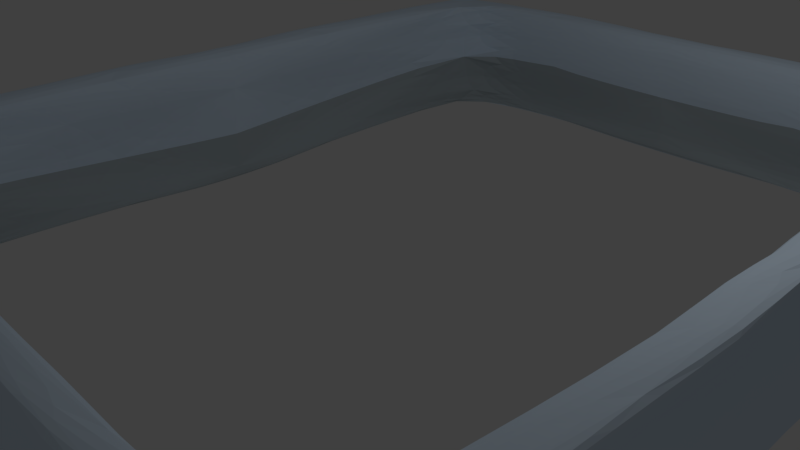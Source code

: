 # Source: icecave_inside_walls.blend  (saved by Blender 2.79.0; exported with 4.5.12 LTS)
import bpy
from mathutils import Matrix  # noqa: F401  (used for matrix-valued properties, if any)

bpy.ops.wm.read_factory_settings(use_empty=True)
scene = bpy.context.scene
scene.name = 'Scene'

# ---- collections
col_collection_1 = bpy.data.collections.new('Collection 1'); scene.collection.children.link(col_collection_1)

# ---- materials (node trees are filled in below, after node groups)
mat_grey_cave = bpy.data.materials.new('grey cave')
mat_grey_cave.alpha_threshold = 0.0
mat_grey_cave.use_transparent_shadow = False
mat_grey_cave.diffuse_color = (0.7157, 0.8554, 1.0, 1.0)
mat_grey_cave.specular_color = (0.08921, 0.326, 1.0)
mat_grey_cave.roughness = 0.5
mat_grey_cave.specular_intensity = 1.0
mat_ice70 = bpy.data.materials.new('ice70')
mat_ice70.alpha_threshold = 0.0
mat_ice70.use_transparent_shadow = False
mat_ice70.diffuse_color = (0.4685, 0.5379, 0.5705, 1.0)
mat_ice70.specular_color = (0.351, 0.6133, 0.65)
mat_ice70.roughness = 0.5
mat_ice70.specular_intensity = 1.0

# ---- material node trees

# ---- world
world_world = bpy.data.worlds.new('World'); scene.world = world_world
world_world.color = (0.05088, 0.05088, 0.05088)
world_world.use_sun_shadow = False
world_world.sun_shadow_jitter_overblur = 0.0
world_world.cycles.sampling_method = 'MANUAL'

# ---- cameras
cam_camera = bpy.data.cameras.new('Camera')
cam_camera.clip_end = 100.0
cam_camera.lens = 35.0
cam_camera.sensor_width = 32.0
cam_camera.sensor_height = 18.0
cam_camera.ortho_scale = 7.314
cam_camera.dof.focus_distance = 0.0
cam_camera.dof.aperture_fstop = 128.0

# ---- lights
light_lamp = bpy.data.lights.new('Lamp', 'POINT')
light_lamp.transmission_factor = 0.0
light_lamp.cutoff_distance = 30.0
light_lamp.energy = 100.0
light_lamp.shadow_buffer_clip_start = 1.001
light_lamp.shadow_soft_size = 0.1
light_lamp.shadow_maximum_resolution = 0.006
light_lamp.use_absolute_resolution = True

# ---- meshes
me_cube_001 = bpy.data.meshes.new('Cube.001')
me_cube_001.from_pydata([(-4.355, 5.569, 0.9102), (-4.151, 5.456, -0.8497), (-3.939, 4.941, 0.9802), (-4.091, 5.097, -0.8497), (-4.546, 5.456, 0.8406), (-4.608, 5.456, -0.8497), (-4.546, 5.05, 0.9802), (-4.608, 5.05, -0.8497), (0.0, 5.177, 0.9802), (0.0, 5.154, -0.8497), (0.0, 5.662, 0.9802), (0.0, 5.456, -0.8497), (-4.049, 0.0, 0.9802), (-4.695, 0.0, 0.9802), (-4.608, 0.0, -0.8497), (-4.149, 0.0, -1.099), (-4.073, 2.099, 0.9802), (-4.111, 2.099, -0.9665), (-4.662, 2.334, 0.9802), (-4.608, 2.334, -0.8497), (-3.941, 5.068, 0.1366), (-4.151, 5.456, 0.1366), (-4.608, 5.456, 0.1366), (-4.608, 5.05, 0.1366), (0.0, 5.1, 0.1366), (0.0, 5.456, 0.1366), (-4.151, 0.0, -0.3493), (-4.608, 0.0, 0.1366), (-4.67, 2.334, 0.1366), (-4.496, 1.993, -0.3449), (-2.659, 5.456, -0.8497), (-2.318, 5.302, -0.8497), (-2.648, 5.208, 0.9802), (-2.863, 5.621, 0.9802), (-2.659, 5.456, 0.1366), (-2.387, 5.066, 0.1366), (-4.341, 5.055, 0.6268), (-4.341, 0.0, 0.6268), (-4.442, 2.339, 0.6268), (-4.048, 5.034, 0.6268), (-4.151, 5.462, 0.6268), (-4.341, 5.462, 0.6268), (0.0, 5.091, 0.6268), (0.0, 5.561, 0.6268), (-4.057, 0.0, 0.4827), (-4.132, 2.099, 0.484), (-2.495, 5.081, 0.6268), (-2.659, 5.501, 0.6268), (-4.052, 5.213, -0.5949), (-4.151, 5.58, -0.5949), (-4.608, 5.58, -0.5949), (0.0, 5.263, -0.5949), (0.0, 5.58, -0.5949), (-4.149, 0.0, -0.9055), (-4.211, 2.195, -0.8059), (-4.608, 5.173, -0.5949), (-4.608, 0.0, -0.5949), (-4.624, 2.457, -0.5949), (-2.659, 5.58, -0.5949), (-2.336, 5.365, -0.5949)], [], [(0, 4, 6, 2), (5, 1, 3, 7), (45, 16, 12, 44), (31, 30, 11, 9), (41, 4, 0, 40), (36, 6, 4, 41), (43, 10, 8, 42), (59, 31, 9, 51), (47, 33, 10, 43), (33, 32, 8, 10), (44, 12, 13, 37), (16, 18, 13, 12), (19, 17, 15, 14), (57, 19, 14, 56), (55, 7, 19, 57), (7, 3, 17, 19), (2, 6, 18, 16), (39, 2, 16, 45), (48, 20, 29, 54), (36, 23, 28, 38), (38, 28, 27, 37), (53, 26, 27, 56), (58, 34, 25, 52), (46, 35, 24, 42), (52, 25, 24, 51), (55, 23, 22, 50), (50, 22, 21, 49), (54, 29, 26, 53), (39, 20, 35, 46), (49, 21, 34, 58), (0, 2, 32, 33), (40, 0, 33, 47), (48, 3, 31, 59), (3, 1, 30, 31), (21, 40, 47, 34), (2, 39, 46, 32), (32, 46, 42, 8), (18, 38, 37, 13), (6, 36, 38, 18), (20, 39, 45, 29), (26, 44, 37, 27), (34, 47, 43, 25), (25, 43, 42, 24), (23, 36, 41, 22), (22, 41, 40, 21), (29, 45, 44, 26), (20, 48, 59, 35), (1, 49, 58, 30), (17, 54, 53, 15), (5, 50, 49, 1), (7, 55, 50, 5), (11, 52, 51, 9), (30, 58, 52, 11), (15, 53, 56, 14), (3, 48, 54, 17), (23, 55, 57, 28), (28, 57, 56, 27), (35, 59, 51, 24)])
me_cube_001.polygons.foreach_set('material_index', [0, 0, 0, 0, 0, 0, 0, 1, 0, 0, 0, 0, 0, 0, 0, 0, 0, 0, 1, 0, 0, 0, 0, 0, 0, 0, 0, 1, 0, 0, 0, 0, 1, 0, 0, 0, 0, 0, 0, 0, 0, 0, 0, 0, 0, 0, 1, 0, 1, 0, 0, 0, 0, 0, 1, 0, 0, 1])
me_cube_001.materials.append(mat_grey_cave)
me_cube_001.materials.append(mat_ice70)
me_cube_001.use_remesh_preserve_volume = False
me_cube_001.use_remesh_preserve_attributes = False
me_cube_001.use_mirror_vertex_groups = False
me_cube_001.update()

# ---- objects
ob_cube = bpy.data.objects.new('Cube', me_cube_001)
ob_lamp = bpy.data.objects.new('Lamp', light_lamp)
ob_camera = bpy.data.objects.new('Camera', cam_camera)

# ---- transforms, parenting, visibility, modifiers, constraints
ob_cube.location = (0.7598, 0.306, 0.9493)
ob_cube.lineart.crease_threshold = 0.0
_m = ob_cube.modifiers.new('Mirror', 'MIRROR')
_m.use_axis = (True, True, False)
_m.use_clip = True
_m = ob_cube.modifiers.new('Triangulate', 'TRIANGULATE')
_m = ob_cube.modifiers.new('Subsurf', 'SUBSURF')
_m.uv_smooth = 'PRESERVE_CORNERS'
_m.quality = 2
_m.show_only_control_edges = False
ob_lamp.location = (4.076, 1.005, 5.904)
ob_lamp.rotation_euler = (0.6503, 0.05522, 1.866)
ob_lamp.lock_rotations_4d = False
ob_lamp.empty_display_type = 'ARROWS'
ob_lamp.color = (0.0, 0.0, 0.0, 0.0)
ob_lamp.lineart.crease_threshold = 0.0
ob_camera.location = (7.481, -6.508, 5.344)
ob_camera.rotation_euler = (1.109, 0.0, 0.8149)
ob_camera.lock_rotations_4d = False
ob_camera.empty_display_type = 'ARROWS'
ob_camera.color = (0.0, 0.0, 0.0, 0.0)
ob_camera.display_type = 'WIRE'
ob_camera.lineart.crease_threshold = 0.0

# ---- collection membership
col_collection_1.objects.link(ob_cube)
col_collection_1.objects.link(ob_lamp)
col_collection_1.objects.link(ob_camera)

# ---- scene / render settings (as saved in the file)
scene.camera = ob_camera
scene.frame_start = 1; scene.frame_end = 250; scene.frame_set(5)
scene.render.engine = 'BLENDER_EEVEE_NEXT'
scene.render.resolution_percentage = 50
scene.render.dither_intensity = 0.0
scene.cycles.use_denoising = False
scene.cycles.samples = 128
scene.cycles.sampling_pattern = 'TABULATED_SOBOL'
scene.cycles.use_adaptive_sampling = False
scene.cycles.use_light_tree = False
scene.cycles.blur_glossy = 0.0
scene.cycles.sample_clamp_indirect = 0.0
scene.view_settings.view_transform = 'Standard'
bpy.context.view_layer.update()
